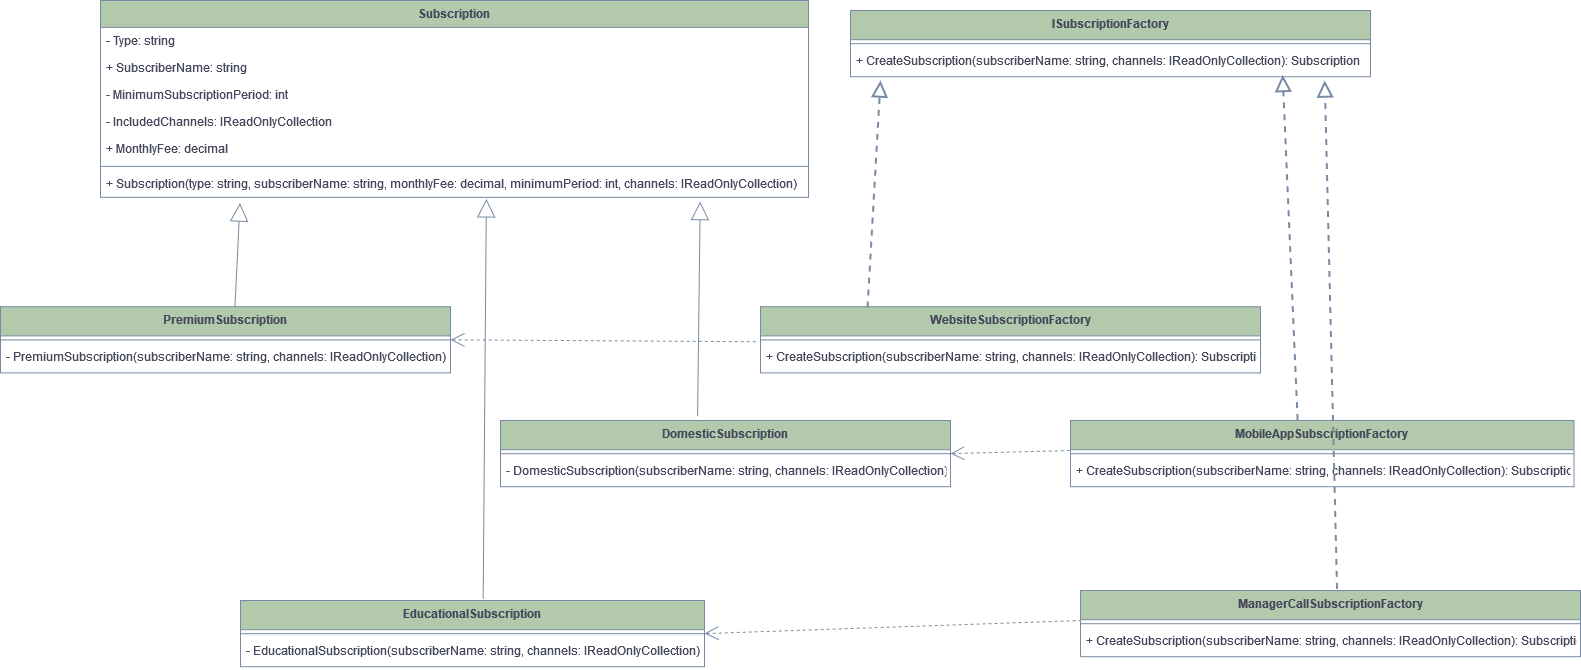

The diagram above was exported from draw.io. Its source (the exported page's mxGraphModel, read from the mxfile embedded in the PNG):
<mxGraphModel dx="2643" dy="968" grid="1" gridSize="10" guides="1" tooltips="1" connect="1" arrows="1" fold="1" page="1" pageScale="1" pageWidth="850" pageHeight="1100" background="#ffffff" math="0" shadow="0">
  <root>
    <mxCell id="0" />
    <mxCell id="1" parent="0" />
    <mxCell id="PQToP9cKbpu7DcEiBFsH-1" value="Subscription" style="swimlane;fontStyle=1;align=center;verticalAlign=top;childLayout=stackLayout;horizontal=1;startSize=26.857142857142858;horizontalStack=0;resizeParent=1;resizeParentMax=0;resizeLast=0;collapsible=0;marginBottom=0;labelBackgroundColor=none;fillColor=#B2C9AB;strokeColor=#788AA3;fontColor=#46495D;" vertex="1" parent="1">
      <mxGeometry x="-720" y="20" width="708" height="196.85714285714286" as="geometry" />
    </mxCell>
    <mxCell id="PQToP9cKbpu7DcEiBFsH-2" value="- Type: string" style="text;strokeColor=none;fillColor=none;align=left;verticalAlign=top;spacingLeft=4;spacingRight=4;overflow=hidden;rotatable=0;points=[[0,0.5],[1,0.5]];portConstraint=eastwest;labelBackgroundColor=none;fontColor=#46495D;" vertex="1" parent="PQToP9cKbpu7DcEiBFsH-1">
      <mxGeometry y="26.857142857142858" width="708" height="27" as="geometry" />
    </mxCell>
    <mxCell id="PQToP9cKbpu7DcEiBFsH-3" value="+ SubscriberName: string" style="text;strokeColor=none;fillColor=none;align=left;verticalAlign=top;spacingLeft=4;spacingRight=4;overflow=hidden;rotatable=0;points=[[0,0.5],[1,0.5]];portConstraint=eastwest;labelBackgroundColor=none;fontColor=#46495D;" vertex="1" parent="PQToP9cKbpu7DcEiBFsH-1">
      <mxGeometry y="53.85714285714286" width="708" height="27" as="geometry" />
    </mxCell>
    <mxCell id="PQToP9cKbpu7DcEiBFsH-4" value="- MinimumSubscriptionPeriod: int" style="text;strokeColor=none;fillColor=none;align=left;verticalAlign=top;spacingLeft=4;spacingRight=4;overflow=hidden;rotatable=0;points=[[0,0.5],[1,0.5]];portConstraint=eastwest;labelBackgroundColor=none;fontColor=#46495D;" vertex="1" parent="PQToP9cKbpu7DcEiBFsH-1">
      <mxGeometry y="80.85714285714286" width="708" height="27" as="geometry" />
    </mxCell>
    <mxCell id="PQToP9cKbpu7DcEiBFsH-5" value="- IncludedChannels: IReadOnlyCollection" style="text;strokeColor=none;fillColor=none;align=left;verticalAlign=top;spacingLeft=4;spacingRight=4;overflow=hidden;rotatable=0;points=[[0,0.5],[1,0.5]];portConstraint=eastwest;labelBackgroundColor=none;fontColor=#46495D;" vertex="1" parent="PQToP9cKbpu7DcEiBFsH-1">
      <mxGeometry y="107.85714285714286" width="708" height="27" as="geometry" />
    </mxCell>
    <mxCell id="PQToP9cKbpu7DcEiBFsH-6" value="+ MonthlyFee: decimal" style="text;strokeColor=none;fillColor=none;align=left;verticalAlign=top;spacingLeft=4;spacingRight=4;overflow=hidden;rotatable=0;points=[[0,0.5],[1,0.5]];portConstraint=eastwest;labelBackgroundColor=none;fontColor=#46495D;" vertex="1" parent="PQToP9cKbpu7DcEiBFsH-1">
      <mxGeometry y="134.85714285714286" width="708" height="27" as="geometry" />
    </mxCell>
    <mxCell id="PQToP9cKbpu7DcEiBFsH-7" style="line;strokeWidth=1;fillColor=none;align=left;verticalAlign=middle;spacingTop=-1;spacingLeft=3;spacingRight=3;rotatable=0;labelPosition=right;points=[];portConstraint=eastwest;strokeColor=#788AA3;labelBackgroundColor=none;fontColor=#46495D;" vertex="1" parent="PQToP9cKbpu7DcEiBFsH-1">
      <mxGeometry y="161.85714285714286" width="708" height="8" as="geometry" />
    </mxCell>
    <mxCell id="PQToP9cKbpu7DcEiBFsH-8" value="+ Subscription(type: string, subscriberName: string, monthlyFee: decimal, minimumPeriod: int, channels: IReadOnlyCollection)" style="text;strokeColor=none;fillColor=none;align=left;verticalAlign=top;spacingLeft=4;spacingRight=4;overflow=hidden;rotatable=0;points=[[0,0.5],[1,0.5]];portConstraint=eastwest;labelBackgroundColor=none;fontColor=#46495D;" vertex="1" parent="PQToP9cKbpu7DcEiBFsH-1">
      <mxGeometry y="169.85714285714286" width="708" height="27" as="geometry" />
    </mxCell>
    <mxCell id="PQToP9cKbpu7DcEiBFsH-9" value="PremiumSubscription" style="swimlane;fontStyle=1;align=center;verticalAlign=top;childLayout=stackLayout;horizontal=1;startSize=29.2;horizontalStack=0;resizeParent=1;resizeParentMax=0;resizeLast=0;collapsible=0;marginBottom=0;labelBackgroundColor=none;fillColor=#B2C9AB;strokeColor=#788AA3;fontColor=#46495D;" vertex="1" parent="1">
      <mxGeometry x="-820" y="326.2" width="450" height="66.2" as="geometry" />
    </mxCell>
    <mxCell id="PQToP9cKbpu7DcEiBFsH-10" style="line;strokeWidth=1;fillColor=none;align=left;verticalAlign=middle;spacingTop=-1;spacingLeft=3;spacingRight=3;rotatable=0;labelPosition=right;points=[];portConstraint=eastwest;strokeColor=#788AA3;labelBackgroundColor=none;fontColor=#46495D;" vertex="1" parent="PQToP9cKbpu7DcEiBFsH-9">
      <mxGeometry y="29.2" width="450" height="8" as="geometry" />
    </mxCell>
    <mxCell id="PQToP9cKbpu7DcEiBFsH-11" value="- PremiumSubscription(subscriberName: string, channels: IReadOnlyCollection)" style="text;strokeColor=none;fillColor=none;align=left;verticalAlign=top;spacingLeft=4;spacingRight=4;overflow=hidden;rotatable=0;points=[[0,0.5],[1,0.5]];portConstraint=eastwest;labelBackgroundColor=none;fontColor=#46495D;" vertex="1" parent="PQToP9cKbpu7DcEiBFsH-9">
      <mxGeometry y="37.2" width="450" height="29" as="geometry" />
    </mxCell>
    <mxCell id="PQToP9cKbpu7DcEiBFsH-12" value="EducationalSubscription" style="swimlane;fontStyle=1;align=center;verticalAlign=top;childLayout=stackLayout;horizontal=1;startSize=29.2;horizontalStack=0;resizeParent=1;resizeParentMax=0;resizeLast=0;collapsible=0;marginBottom=0;labelBackgroundColor=none;fillColor=#B2C9AB;strokeColor=#788AA3;fontColor=#46495D;" vertex="1" parent="1">
      <mxGeometry x="-580" y="620" width="464" height="66.2" as="geometry" />
    </mxCell>
    <mxCell id="PQToP9cKbpu7DcEiBFsH-13" style="line;strokeWidth=1;fillColor=none;align=left;verticalAlign=middle;spacingTop=-1;spacingLeft=3;spacingRight=3;rotatable=0;labelPosition=right;points=[];portConstraint=eastwest;strokeColor=#788AA3;labelBackgroundColor=none;fontColor=#46495D;" vertex="1" parent="PQToP9cKbpu7DcEiBFsH-12">
      <mxGeometry y="29.2" width="464" height="8" as="geometry" />
    </mxCell>
    <mxCell id="PQToP9cKbpu7DcEiBFsH-14" value="- EducationalSubscription(subscriberName: string, channels: IReadOnlyCollection)" style="text;strokeColor=none;fillColor=none;align=left;verticalAlign=top;spacingLeft=4;spacingRight=4;overflow=hidden;rotatable=0;points=[[0,0.5],[1,0.5]];portConstraint=eastwest;labelBackgroundColor=none;fontColor=#46495D;" vertex="1" parent="PQToP9cKbpu7DcEiBFsH-12">
      <mxGeometry y="37.2" width="464" height="29" as="geometry" />
    </mxCell>
    <mxCell id="PQToP9cKbpu7DcEiBFsH-15" value="DomesticSubscription" style="swimlane;fontStyle=1;align=center;verticalAlign=top;childLayout=stackLayout;horizontal=1;startSize=29.2;horizontalStack=0;resizeParent=1;resizeParentMax=0;resizeLast=0;collapsible=0;marginBottom=0;labelBackgroundColor=none;fillColor=#B2C9AB;strokeColor=#788AA3;fontColor=#46495D;" vertex="1" parent="1">
      <mxGeometry x="-320" y="440" width="450" height="66.2" as="geometry" />
    </mxCell>
    <mxCell id="PQToP9cKbpu7DcEiBFsH-16" style="line;strokeWidth=1;fillColor=none;align=left;verticalAlign=middle;spacingTop=-1;spacingLeft=3;spacingRight=3;rotatable=0;labelPosition=right;points=[];portConstraint=eastwest;strokeColor=#788AA3;labelBackgroundColor=none;fontColor=#46495D;" vertex="1" parent="PQToP9cKbpu7DcEiBFsH-15">
      <mxGeometry y="29.2" width="450" height="8" as="geometry" />
    </mxCell>
    <mxCell id="PQToP9cKbpu7DcEiBFsH-17" value="- DomesticSubscription(subscriberName: string, channels: IReadOnlyCollection)" style="text;strokeColor=none;fillColor=none;align=left;verticalAlign=top;spacingLeft=4;spacingRight=4;overflow=hidden;rotatable=0;points=[[0,0.5],[1,0.5]];portConstraint=eastwest;labelBackgroundColor=none;fontColor=#46495D;" vertex="1" parent="PQToP9cKbpu7DcEiBFsH-15">
      <mxGeometry y="37.2" width="450" height="29" as="geometry" />
    </mxCell>
    <mxCell id="PQToP9cKbpu7DcEiBFsH-18" value="ISubscriptionFactory" style="swimlane;fontStyle=1;align=center;verticalAlign=top;childLayout=stackLayout;horizontal=1;startSize=29.2;horizontalStack=0;resizeParent=1;resizeParentMax=0;resizeLast=0;collapsible=0;marginBottom=0;labelBackgroundColor=none;fillColor=#B2C9AB;strokeColor=#788AA3;fontColor=#46495D;" vertex="1" parent="1">
      <mxGeometry x="30" y="30" width="520" height="66.2" as="geometry" />
    </mxCell>
    <mxCell id="PQToP9cKbpu7DcEiBFsH-19" style="line;strokeWidth=1;fillColor=none;align=left;verticalAlign=middle;spacingTop=-1;spacingLeft=3;spacingRight=3;rotatable=0;labelPosition=right;points=[];portConstraint=eastwest;strokeColor=#788AA3;labelBackgroundColor=none;fontColor=#46495D;" vertex="1" parent="PQToP9cKbpu7DcEiBFsH-18">
      <mxGeometry y="29.2" width="520" height="8" as="geometry" />
    </mxCell>
    <mxCell id="PQToP9cKbpu7DcEiBFsH-20" value="+ CreateSubscription(subscriberName: string, channels: IReadOnlyCollection): Subscription" style="text;strokeColor=none;fillColor=none;align=left;verticalAlign=top;spacingLeft=4;spacingRight=4;overflow=hidden;rotatable=0;points=[[0,0.5],[1,0.5]];portConstraint=eastwest;labelBackgroundColor=none;fontColor=#46495D;" vertex="1" parent="PQToP9cKbpu7DcEiBFsH-18">
      <mxGeometry y="37.2" width="520" height="29" as="geometry" />
    </mxCell>
    <mxCell id="PQToP9cKbpu7DcEiBFsH-21" value="WebsiteSubscriptionFactory" style="swimlane;fontStyle=1;align=center;verticalAlign=top;childLayout=stackLayout;horizontal=1;startSize=29.2;horizontalStack=0;resizeParent=1;resizeParentMax=0;resizeLast=0;collapsible=0;marginBottom=0;labelBackgroundColor=none;fillColor=#B2C9AB;strokeColor=#788AA3;fontColor=#46495D;" vertex="1" parent="1">
      <mxGeometry x="-60" y="326.2" width="500" height="66.2" as="geometry" />
    </mxCell>
    <mxCell id="PQToP9cKbpu7DcEiBFsH-22" style="line;strokeWidth=1;fillColor=none;align=left;verticalAlign=middle;spacingTop=-1;spacingLeft=3;spacingRight=3;rotatable=0;labelPosition=right;points=[];portConstraint=eastwest;strokeColor=#788AA3;labelBackgroundColor=none;fontColor=#46495D;" vertex="1" parent="PQToP9cKbpu7DcEiBFsH-21">
      <mxGeometry y="29.2" width="500" height="8" as="geometry" />
    </mxCell>
    <mxCell id="PQToP9cKbpu7DcEiBFsH-23" value="+ CreateSubscription(subscriberName: string, channels: IReadOnlyCollection): Subscription" style="text;strokeColor=none;fillColor=none;align=left;verticalAlign=top;spacingLeft=4;spacingRight=4;overflow=hidden;rotatable=0;points=[[0,0.5],[1,0.5]];portConstraint=eastwest;labelBackgroundColor=none;fontColor=#46495D;" vertex="1" parent="PQToP9cKbpu7DcEiBFsH-21">
      <mxGeometry y="37.2" width="500" height="29" as="geometry" />
    </mxCell>
    <mxCell id="PQToP9cKbpu7DcEiBFsH-24" value="MobileAppSubscriptionFactory" style="swimlane;fontStyle=1;align=center;verticalAlign=top;childLayout=stackLayout;horizontal=1;startSize=29.2;horizontalStack=0;resizeParent=1;resizeParentMax=0;resizeLast=0;collapsible=0;marginBottom=0;labelBackgroundColor=none;fillColor=#B2C9AB;strokeColor=#788AA3;fontColor=#46495D;" vertex="1" parent="1">
      <mxGeometry x="250" y="440" width="503.5" height="66.2" as="geometry" />
    </mxCell>
    <mxCell id="PQToP9cKbpu7DcEiBFsH-25" style="line;strokeWidth=1;fillColor=none;align=left;verticalAlign=middle;spacingTop=-1;spacingLeft=3;spacingRight=3;rotatable=0;labelPosition=right;points=[];portConstraint=eastwest;strokeColor=#788AA3;labelBackgroundColor=none;fontColor=#46495D;" vertex="1" parent="PQToP9cKbpu7DcEiBFsH-24">
      <mxGeometry y="29.2" width="503.5" height="8" as="geometry" />
    </mxCell>
    <mxCell id="PQToP9cKbpu7DcEiBFsH-26" value="+ CreateSubscription(subscriberName: string, channels: IReadOnlyCollection): Subscription" style="text;strokeColor=none;fillColor=none;align=left;verticalAlign=top;spacingLeft=4;spacingRight=4;overflow=hidden;rotatable=0;points=[[0,0.5],[1,0.5]];portConstraint=eastwest;labelBackgroundColor=none;fontColor=#46495D;" vertex="1" parent="PQToP9cKbpu7DcEiBFsH-24">
      <mxGeometry y="37.2" width="503.5" height="29" as="geometry" />
    </mxCell>
    <mxCell id="PQToP9cKbpu7DcEiBFsH-27" value="ManagerCallSubscriptionFactory" style="swimlane;fontStyle=1;align=center;verticalAlign=top;childLayout=stackLayout;horizontal=1;startSize=29.2;horizontalStack=0;resizeParent=1;resizeParentMax=0;resizeLast=0;collapsible=0;marginBottom=0;labelBackgroundColor=none;fillColor=#B2C9AB;strokeColor=#788AA3;fontColor=#46495D;" vertex="1" parent="1">
      <mxGeometry x="260" y="610" width="500" height="66.2" as="geometry" />
    </mxCell>
    <mxCell id="PQToP9cKbpu7DcEiBFsH-28" style="line;strokeWidth=1;fillColor=none;align=left;verticalAlign=middle;spacingTop=-1;spacingLeft=3;spacingRight=3;rotatable=0;labelPosition=right;points=[];portConstraint=eastwest;strokeColor=#788AA3;labelBackgroundColor=none;fontColor=#46495D;" vertex="1" parent="PQToP9cKbpu7DcEiBFsH-27">
      <mxGeometry y="29.2" width="500" height="8" as="geometry" />
    </mxCell>
    <mxCell id="PQToP9cKbpu7DcEiBFsH-29" value="+ CreateSubscription(subscriberName: string, channels: IReadOnlyCollection): Subscription" style="text;strokeColor=none;fillColor=none;align=left;verticalAlign=top;spacingLeft=4;spacingRight=4;overflow=hidden;rotatable=0;points=[[0,0.5],[1,0.5]];portConstraint=eastwest;labelBackgroundColor=none;fontColor=#46495D;" vertex="1" parent="PQToP9cKbpu7DcEiBFsH-27">
      <mxGeometry y="37.2" width="500" height="29" as="geometry" />
    </mxCell>
    <mxCell id="PQToP9cKbpu7DcEiBFsH-44" value="" style="endArrow=block;endSize=16;endFill=0;html=1;rounded=0;strokeColor=#788AA3;fontColor=#46495D;fillColor=#B2C9AB;exitX=0.521;exitY=0.002;exitDx=0;exitDy=0;exitPerimeter=0;entryX=0.197;entryY=1.212;entryDx=0;entryDy=0;entryPerimeter=0;" edge="1" parent="1" source="PQToP9cKbpu7DcEiBFsH-9" target="PQToP9cKbpu7DcEiBFsH-8">
      <mxGeometry width="160" relative="1" as="geometry">
        <mxPoint x="-270" y="310" as="sourcePoint" />
        <mxPoint x="-510" y="210" as="targetPoint" />
      </mxGeometry>
    </mxCell>
    <mxCell id="PQToP9cKbpu7DcEiBFsH-45" value="" style="endArrow=block;endSize=16;endFill=0;html=1;rounded=0;strokeColor=#788AA3;fontColor=#46495D;fillColor=#B2C9AB;exitX=0.523;exitY=-0.024;exitDx=0;exitDy=0;exitPerimeter=0;entryX=0.545;entryY=1.058;entryDx=0;entryDy=0;entryPerimeter=0;" edge="1" parent="1" source="PQToP9cKbpu7DcEiBFsH-12" target="PQToP9cKbpu7DcEiBFsH-8">
      <mxGeometry width="160" relative="1" as="geometry">
        <mxPoint x="-546" y="310" as="sourcePoint" />
        <mxPoint x="-352" y="229" as="targetPoint" />
      </mxGeometry>
    </mxCell>
    <mxCell id="PQToP9cKbpu7DcEiBFsH-46" value="" style="endArrow=block;endSize=16;endFill=0;html=1;rounded=0;strokeColor=#788AA3;fontColor=#46495D;fillColor=#B2C9AB;exitX=0.438;exitY=-0.066;exitDx=0;exitDy=0;exitPerimeter=0;entryX=0.847;entryY=1.159;entryDx=0;entryDy=0;entryPerimeter=0;" edge="1" parent="1" source="PQToP9cKbpu7DcEiBFsH-15" target="PQToP9cKbpu7DcEiBFsH-8">
      <mxGeometry width="160" relative="1" as="geometry">
        <mxPoint x="-277" y="408" as="sourcePoint" />
        <mxPoint x="-324" y="228" as="targetPoint" />
      </mxGeometry>
    </mxCell>
    <mxCell id="PQToP9cKbpu7DcEiBFsH-50" value="" style="endArrow=block;dashed=1;endFill=0;endSize=12;html=1;rounded=0;strokeColor=#788AA3;fontColor=#46495D;fillColor=#B2C9AB;exitX=0.214;exitY=0.012;exitDx=0;exitDy=0;exitPerimeter=0;strokeWidth=2;" edge="1" parent="1" source="PQToP9cKbpu7DcEiBFsH-21">
      <mxGeometry width="160" relative="1" as="geometry">
        <mxPoint x="340" y="290" as="sourcePoint" />
        <mxPoint x="60" y="100" as="targetPoint" />
      </mxGeometry>
    </mxCell>
    <mxCell id="PQToP9cKbpu7DcEiBFsH-51" value="" style="endArrow=block;dashed=1;endFill=0;endSize=12;html=1;rounded=0;strokeColor=#788AA3;fontColor=#46495D;fillColor=#B2C9AB;exitX=0.451;exitY=-0.008;exitDx=0;exitDy=0;exitPerimeter=0;strokeWidth=2;entryX=0.831;entryY=0.941;entryDx=0;entryDy=0;entryPerimeter=0;" edge="1" parent="1" source="PQToP9cKbpu7DcEiBFsH-24" target="PQToP9cKbpu7DcEiBFsH-20">
      <mxGeometry width="160" relative="1" as="geometry">
        <mxPoint x="630" y="326.2" as="sourcePoint" />
        <mxPoint x="640" y="106.2" as="targetPoint" />
      </mxGeometry>
    </mxCell>
    <mxCell id="PQToP9cKbpu7DcEiBFsH-52" value="" style="endArrow=block;dashed=1;endFill=0;endSize=12;html=1;rounded=0;strokeColor=#788AA3;fontColor=#46495D;fillColor=#B2C9AB;exitX=0.513;exitY=-0.025;exitDx=0;exitDy=0;exitPerimeter=0;strokeWidth=2;entryX=0.912;entryY=1.131;entryDx=0;entryDy=0;entryPerimeter=0;" edge="1" parent="1" source="PQToP9cKbpu7DcEiBFsH-27" target="PQToP9cKbpu7DcEiBFsH-20">
      <mxGeometry width="160" relative="1" as="geometry">
        <mxPoint x="753.5" y="440" as="sourcePoint" />
        <mxPoint x="753.5" y="101" as="targetPoint" />
      </mxGeometry>
    </mxCell>
    <mxCell id="PQToP9cKbpu7DcEiBFsH-53" value="" style="edgeStyle=none;html=1;startArrow=open;endArrow=none;startSize=12;verticalAlign=bottom;dashed=1;labelBackgroundColor=none;rounded=0;strokeColor=#788AA3;fontColor=#46495D;fillColor=#B2C9AB;exitX=1;exitY=0.5;exitDx=0;exitDy=0;entryX=-0.006;entryY=-0.076;entryDx=0;entryDy=0;entryPerimeter=0;" edge="1" parent="1" source="PQToP9cKbpu7DcEiBFsH-9" target="PQToP9cKbpu7DcEiBFsH-23">
      <mxGeometry width="160" relative="1" as="geometry">
        <mxPoint x="-80" y="350" as="sourcePoint" />
        <mxPoint x="80" y="350" as="targetPoint" />
      </mxGeometry>
    </mxCell>
    <mxCell id="PQToP9cKbpu7DcEiBFsH-54" value="" style="edgeStyle=none;html=1;startArrow=open;endArrow=none;startSize=12;verticalAlign=bottom;dashed=1;labelBackgroundColor=none;rounded=0;strokeColor=#788AA3;fontColor=#46495D;fillColor=#B2C9AB;exitX=1;exitY=0.5;exitDx=0;exitDy=0;entryX=0;entryY=0.1;entryDx=0;entryDy=0;entryPerimeter=0;" edge="1" parent="1" source="PQToP9cKbpu7DcEiBFsH-15" target="PQToP9cKbpu7DcEiBFsH-25">
      <mxGeometry width="160" relative="1" as="geometry">
        <mxPoint x="-360" y="369" as="sourcePoint" />
        <mxPoint x="77" y="355" as="targetPoint" />
      </mxGeometry>
    </mxCell>
    <mxCell id="PQToP9cKbpu7DcEiBFsH-55" value="" style="edgeStyle=none;html=1;startArrow=open;endArrow=none;startSize=12;verticalAlign=bottom;dashed=1;labelBackgroundColor=none;rounded=0;strokeColor=#788AA3;fontColor=#46495D;fillColor=#B2C9AB;exitX=1;exitY=0.5;exitDx=0;exitDy=0;entryX=0;entryY=0.1;entryDx=0;entryDy=0;entryPerimeter=0;" edge="1" parent="1" source="PQToP9cKbpu7DcEiBFsH-12" target="PQToP9cKbpu7DcEiBFsH-28">
      <mxGeometry width="160" relative="1" as="geometry">
        <mxPoint x="140" y="483" as="sourcePoint" />
        <mxPoint x="260" y="480" as="targetPoint" />
      </mxGeometry>
    </mxCell>
  </root>
</mxGraphModel>